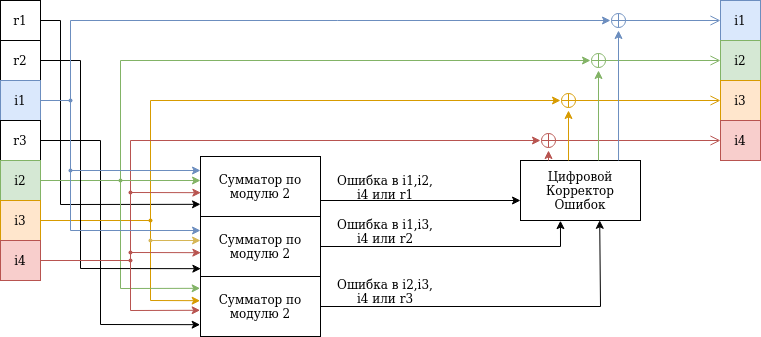

The diagram above was exported from draw.io. Its source (the exported page's mxGraphModel, read from the mxfile embedded in the PNG):
<mxGraphModel dx="1364" dy="793" grid="1" gridSize="10" guides="1" tooltips="1" connect="1" arrows="1" fold="1" page="1" pageScale="1" pageWidth="1100" pageHeight="850" background="none" math="0" shadow="0">
  <root>
    <mxCell id="0" />
    <mxCell id="1" parent="0" />
    <mxCell id="Lm6BFifpudh2_kmQaHRf-1" value="&lt;div&gt;r1&lt;/div&gt;" style="whiteSpace=wrap;html=1;aspect=fixed;" parent="1" vertex="1">
      <mxGeometry x="40" y="40" width="40" height="40" as="geometry" />
    </mxCell>
    <mxCell id="Lm6BFifpudh2_kmQaHRf-2" value="&lt;div&gt;r2&lt;/div&gt;" style="whiteSpace=wrap;html=1;aspect=fixed;" parent="1" vertex="1">
      <mxGeometry x="40" y="80" width="40" height="40" as="geometry" />
    </mxCell>
    <mxCell id="Lm6BFifpudh2_kmQaHRf-3" value="i1" style="whiteSpace=wrap;html=1;aspect=fixed;fillColor=#dae8fc;strokeColor=#6c8ebf;" parent="1" vertex="1">
      <mxGeometry x="40" y="120" width="40" height="40" as="geometry" />
    </mxCell>
    <mxCell id="Lm6BFifpudh2_kmQaHRf-4" value="r3" style="whiteSpace=wrap;html=1;aspect=fixed;" parent="1" vertex="1">
      <mxGeometry x="40" y="160" width="40" height="40" as="geometry" />
    </mxCell>
    <mxCell id="Lm6BFifpudh2_kmQaHRf-5" value="i2" style="whiteSpace=wrap;html=1;aspect=fixed;fillColor=#d5e8d4;strokeColor=#82b366;" parent="1" vertex="1">
      <mxGeometry x="40" y="200" width="40" height="40" as="geometry" />
    </mxCell>
    <mxCell id="Lm6BFifpudh2_kmQaHRf-6" value="i3" style="whiteSpace=wrap;html=1;aspect=fixed;fillColor=#ffe6cc;strokeColor=#d79b00;" parent="1" vertex="1">
      <mxGeometry x="40" y="240" width="40" height="40" as="geometry" />
    </mxCell>
    <mxCell id="Lm6BFifpudh2_kmQaHRf-7" value="i4" style="whiteSpace=wrap;html=1;aspect=fixed;fillColor=#f8cecc;strokeColor=#b85450;" parent="1" vertex="1">
      <mxGeometry x="40" y="280" width="40" height="40" as="geometry" />
    </mxCell>
    <mxCell id="Lm6BFifpudh2_kmQaHRf-8" value="Сумматор по модулю 2" style="rounded=0;whiteSpace=wrap;html=1;" parent="1" vertex="1">
      <mxGeometry x="240" y="196" width="120" height="60" as="geometry" />
    </mxCell>
    <mxCell id="Lm6BFifpudh2_kmQaHRf-9" value="Сумматор по модулю 2" style="rounded=0;whiteSpace=wrap;html=1;" parent="1" vertex="1">
      <mxGeometry x="240" y="256" width="120" height="60" as="geometry" />
    </mxCell>
    <mxCell id="Lm6BFifpudh2_kmQaHRf-10" value="Сумматор по модулю 2" style="rounded=0;whiteSpace=wrap;html=1;" parent="1" vertex="1">
      <mxGeometry x="240" y="316" width="120" height="60" as="geometry" />
    </mxCell>
    <mxCell id="Lm6BFifpudh2_kmQaHRf-11" value="Цифровой Корректор Ошибок" style="rounded=0;whiteSpace=wrap;html=1;" parent="1" vertex="1">
      <mxGeometry x="560" y="200" width="120" height="60" as="geometry" />
    </mxCell>
    <mxCell id="Lm6BFifpudh2_kmQaHRf-12" value="&lt;div&gt;i1&lt;/div&gt;" style="whiteSpace=wrap;html=1;aspect=fixed;fillColor=#dae8fc;strokeColor=#6c8ebf;" parent="1" vertex="1">
      <mxGeometry x="760" y="40" width="40" height="40" as="geometry" />
    </mxCell>
    <mxCell id="Lm6BFifpudh2_kmQaHRf-13" value="&lt;div&gt;i2&lt;/div&gt;" style="whiteSpace=wrap;html=1;aspect=fixed;fillColor=#d5e8d4;strokeColor=#82b366;" parent="1" vertex="1">
      <mxGeometry x="760" y="80" width="40" height="40" as="geometry" />
    </mxCell>
    <mxCell id="Lm6BFifpudh2_kmQaHRf-14" value="&lt;div&gt;i3&lt;/div&gt;" style="whiteSpace=wrap;html=1;aspect=fixed;fillColor=#ffe6cc;strokeColor=#d79b00;" parent="1" vertex="1">
      <mxGeometry x="760" y="120" width="40" height="40" as="geometry" />
    </mxCell>
    <mxCell id="Lm6BFifpudh2_kmQaHRf-15" value="&lt;div&gt;i4&lt;/div&gt;" style="whiteSpace=wrap;html=1;aspect=fixed;fillColor=#f8cecc;strokeColor=#b85450;" parent="1" vertex="1">
      <mxGeometry x="760" y="160" width="40" height="40" as="geometry" />
    </mxCell>
    <mxCell id="Lm6BFifpudh2_kmQaHRf-24" value="" style="endArrow=classic;html=1;rounded=0;exitX=1;exitY=0.5;exitDx=0;exitDy=0;entryX=0.333;entryY=1.003;entryDx=0;entryDy=0;entryPerimeter=0;" parent="1" source="Lm6BFifpudh2_kmQaHRf-9" target="Lm6BFifpudh2_kmQaHRf-11" edge="1">
      <mxGeometry width="50" height="50" relative="1" as="geometry">
        <mxPoint x="380" y="350" as="sourcePoint" />
        <mxPoint x="560" y="290" as="targetPoint" />
        <Array as="points">
          <mxPoint x="600" y="286" />
        </Array>
      </mxGeometry>
    </mxCell>
    <mxCell id="Lm6BFifpudh2_kmQaHRf-25" value="" style="endArrow=classic;html=1;rounded=0;exitX=1;exitY=0.5;exitDx=0;exitDy=0;entryX=0.66;entryY=0.997;entryDx=0;entryDy=0;entryPerimeter=0;" parent="1" source="Lm6BFifpudh2_kmQaHRf-10" target="Lm6BFifpudh2_kmQaHRf-11" edge="1">
      <mxGeometry width="50" height="50" relative="1" as="geometry">
        <mxPoint x="380" y="350" as="sourcePoint" />
        <mxPoint x="580" y="310" as="targetPoint" />
        <Array as="points">
          <mxPoint x="640" y="346" />
        </Array>
      </mxGeometry>
    </mxCell>
    <mxCell id="Lm6BFifpudh2_kmQaHRf-33" value="" style="endArrow=none;html=1;rounded=0;entryDx=0;entryDy=0;" parent="1" edge="1">
      <mxGeometry width="50" height="50" relative="1" as="geometry">
        <mxPoint x="160" y="270" as="sourcePoint" />
        <mxPoint x="160" y="270" as="targetPoint" />
      </mxGeometry>
    </mxCell>
    <mxCell id="Lm6BFifpudh2_kmQaHRf-37" value="" style="endArrow=none;html=1;rounded=0;entryDx=0;entryDy=0;" parent="1" edge="1">
      <mxGeometry width="50" height="50" relative="1" as="geometry">
        <mxPoint x="120" y="140" as="sourcePoint" />
        <mxPoint x="120" y="140" as="targetPoint" />
        <Array as="points" />
      </mxGeometry>
    </mxCell>
    <mxCell id="Lm6BFifpudh2_kmQaHRf-39" value="" style="endArrow=classic;html=1;rounded=0;exitX=1;exitY=0.5;exitDx=0;exitDy=0;entryX=0;entryY=0.797;entryDx=0;entryDy=0;entryPerimeter=0;" parent="1" source="Lm6BFifpudh2_kmQaHRf-1" target="Lm6BFifpudh2_kmQaHRf-8" edge="1">
      <mxGeometry width="50" height="50" relative="1" as="geometry">
        <mxPoint x="370" y="260" as="sourcePoint" />
        <mxPoint x="220" y="290" as="targetPoint" />
        <Array as="points">
          <mxPoint x="100" y="60" />
          <mxPoint x="100" y="244" />
        </Array>
      </mxGeometry>
    </mxCell>
    <mxCell id="Lm6BFifpudh2_kmQaHRf-41" value="" style="endArrow=classic;html=1;rounded=0;exitX=1;exitY=0.5;exitDx=0;exitDy=0;entryX=-0.003;entryY=0.803;entryDx=0;entryDy=0;entryPerimeter=0;" parent="1" source="Lm6BFifpudh2_kmQaHRf-4" target="Lm6BFifpudh2_kmQaHRf-10" edge="1">
      <mxGeometry width="50" height="50" relative="1" as="geometry">
        <mxPoint x="260" y="240" as="sourcePoint" />
        <mxPoint x="190" y="230" as="targetPoint" />
        <Array as="points">
          <mxPoint x="140" y="180" />
          <mxPoint x="140" y="364" />
        </Array>
      </mxGeometry>
    </mxCell>
    <mxCell id="Lm6BFifpudh2_kmQaHRf-55" value="" style="endArrow=classic;html=1;rounded=0;exitX=1;exitY=0.5;exitDx=0;exitDy=0;entryX=-0.003;entryY=0.403;entryDx=0;entryDy=0;entryPerimeter=0;fillColor=#ffe6cc;strokeColor=#d79b00;" parent="1" source="Lm6BFifpudh2_kmQaHRf-6" target="Lm6BFifpudh2_kmQaHRf-10" edge="1">
      <mxGeometry width="50" height="50" relative="1" as="geometry">
        <mxPoint x="100" y="250" as="sourcePoint" />
        <mxPoint x="330" y="240" as="targetPoint" />
        <Array as="points">
          <mxPoint x="190" y="260" />
          <mxPoint x="190" y="340" />
        </Array>
      </mxGeometry>
    </mxCell>
    <mxCell id="Lm6BFifpudh2_kmQaHRf-62" value="" style="endArrow=classic;html=1;rounded=0;startArrow=none;fillColor=#ffe6cc;strokeColor=#d79b00;" parent="1" source="Lm6BFifpudh2_kmQaHRf-73" edge="1">
      <mxGeometry width="50" height="50" relative="1" as="geometry">
        <mxPoint x="190" y="260" as="sourcePoint" />
        <mxPoint x="600" y="140" as="targetPoint" />
        <Array as="points">
          <mxPoint x="190" y="140" />
        </Array>
      </mxGeometry>
    </mxCell>
    <mxCell id="Lm6BFifpudh2_kmQaHRf-63" value="" style="endArrow=classic;html=1;rounded=0;exitX=1;exitY=0.5;exitDx=0;exitDy=0;entryX=-0.003;entryY=0.197;entryDx=0;entryDy=0;entryPerimeter=0;fillColor=#d5e8d4;strokeColor=#82b366;" parent="1" source="Lm6BFifpudh2_kmQaHRf-5" target="Lm6BFifpudh2_kmQaHRf-10" edge="1">
      <mxGeometry width="50" height="50" relative="1" as="geometry">
        <mxPoint x="250" y="300" as="sourcePoint" />
        <mxPoint x="300" y="250" as="targetPoint" />
        <Array as="points">
          <mxPoint x="160" y="220" />
          <mxPoint x="160" y="328" />
        </Array>
      </mxGeometry>
    </mxCell>
    <mxCell id="Lm6BFifpudh2_kmQaHRf-66" value="" style="endArrow=classic;html=1;rounded=0;" parent="1" edge="1">
      <mxGeometry width="50" height="50" relative="1" as="geometry">
        <mxPoint x="360" y="240" as="sourcePoint" />
        <mxPoint x="560" y="240" as="targetPoint" />
      </mxGeometry>
    </mxCell>
    <mxCell id="Lm6BFifpudh2_kmQaHRf-67" value="" style="endArrow=classic;html=1;rounded=0;entryX=0.003;entryY=0.803;entryDx=0;entryDy=0;entryPerimeter=0;exitX=1;exitY=0.5;exitDx=0;exitDy=0;" parent="1" source="Lm6BFifpudh2_kmQaHRf-2" edge="1">
      <mxGeometry width="50" height="50" relative="1" as="geometry">
        <mxPoint x="80" y="104" as="sourcePoint" />
        <mxPoint x="240.36" y="308.18000000000006" as="targetPoint" />
        <Array as="points">
          <mxPoint x="120" y="100" />
          <mxPoint x="120" y="308" />
        </Array>
      </mxGeometry>
    </mxCell>
    <mxCell id="Lm6BFifpudh2_kmQaHRf-70" value="" style="endArrow=classic;html=1;rounded=0;entryX=0.003;entryY=0.603;entryDx=0;entryDy=0;entryPerimeter=0;fillColor=#f8cecc;strokeColor=#b85450;" parent="1" target="Lm6BFifpudh2_kmQaHRf-9" edge="1">
      <mxGeometry width="50" height="50" relative="1" as="geometry">
        <mxPoint x="170" y="292" as="sourcePoint" />
        <mxPoint x="280" y="200" as="targetPoint" />
      </mxGeometry>
    </mxCell>
    <mxCell id="Lm6BFifpudh2_kmQaHRf-71" value="" style="endArrow=classic;html=1;rounded=0;exitDx=0;exitDy=0;entryX=-0.003;entryY=0.563;entryDx=0;entryDy=0;entryPerimeter=0;startArrow=none;fillColor=#f8cecc;strokeColor=#b85450;" parent="1" source="Lm6BFifpudh2_kmQaHRf-75" target="Lm6BFifpudh2_kmQaHRf-10" edge="1">
      <mxGeometry width="50" height="50" relative="1" as="geometry">
        <mxPoint x="230" y="250" as="sourcePoint" />
        <mxPoint x="280" y="200" as="targetPoint" />
        <Array as="points">
          <mxPoint x="170" y="300" />
          <mxPoint x="170" y="350" />
        </Array>
      </mxGeometry>
    </mxCell>
    <mxCell id="Lm6BFifpudh2_kmQaHRf-72" value="" style="endArrow=classic;html=1;rounded=0;entryX=0.003;entryY=0.603;entryDx=0;entryDy=0;entryPerimeter=0;startArrow=none;fillColor=#f8cecc;strokeColor=#b85450;" parent="1" source="Lm6BFifpudh2_kmQaHRf-78" target="Lm6BFifpudh2_kmQaHRf-8" edge="1">
      <mxGeometry width="50" height="50" relative="1" as="geometry">
        <mxPoint x="170" y="300" as="sourcePoint" />
        <mxPoint x="280" y="200" as="targetPoint" />
        <Array as="points">
          <mxPoint x="170" y="232" />
        </Array>
      </mxGeometry>
    </mxCell>
    <mxCell id="Lm6BFifpudh2_kmQaHRf-73" value="" style="shape=waypoint;sketch=0;fillStyle=solid;size=6;pointerEvents=1;points=[];fillColor=#ffe6cc;resizable=0;rotatable=0;perimeter=centerPerimeter;snapToPoint=1;strokeColor=#d79b00;strokeWidth=0;" parent="1" vertex="1">
      <mxGeometry x="170" y="240" width="40" height="40" as="geometry" />
    </mxCell>
    <mxCell id="Lm6BFifpudh2_kmQaHRf-74" value="" style="endArrow=none;html=1;rounded=0;entryDx=0;entryDy=0;" parent="1" target="Lm6BFifpudh2_kmQaHRf-73" edge="1">
      <mxGeometry width="50" height="50" relative="1" as="geometry">
        <mxPoint x="190" y="260" as="sourcePoint" />
        <mxPoint x="760" y="140" as="targetPoint" />
        <Array as="points" />
      </mxGeometry>
    </mxCell>
    <mxCell id="Lm6BFifpudh2_kmQaHRf-75" value="" style="shape=waypoint;sketch=0;fillStyle=solid;size=6;pointerEvents=1;points=[];fillColor=#f8cecc;resizable=0;rotatable=0;perimeter=centerPerimeter;snapToPoint=1;strokeColor=#b85450;strokeWidth=0;" parent="1" vertex="1">
      <mxGeometry x="150" y="280" width="40" height="40" as="geometry" />
    </mxCell>
    <mxCell id="Lm6BFifpudh2_kmQaHRf-76" value="" style="endArrow=none;html=1;rounded=0;exitX=1;exitY=0.5;exitDx=0;exitDy=0;entryDx=0;entryDy=0;entryPerimeter=0;fillColor=#f8cecc;strokeColor=#b85450;" parent="1" source="Lm6BFifpudh2_kmQaHRf-7" target="Lm6BFifpudh2_kmQaHRf-75" edge="1">
      <mxGeometry width="50" height="50" relative="1" as="geometry">
        <mxPoint x="80" y="300" as="sourcePoint" />
        <mxPoint x="239.64" y="349.78" as="targetPoint" />
        <Array as="points" />
      </mxGeometry>
    </mxCell>
    <mxCell id="Lm6BFifpudh2_kmQaHRf-77" value="" style="shape=waypoint;sketch=0;fillStyle=solid;size=6;pointerEvents=1;points=[];fillColor=#f8cecc;resizable=0;rotatable=0;perimeter=centerPerimeter;snapToPoint=1;strokeColor=#b85450;strokeWidth=0;" parent="1" vertex="1">
      <mxGeometry x="150" y="272" width="40" height="40" as="geometry" />
    </mxCell>
    <mxCell id="Lm6BFifpudh2_kmQaHRf-78" value="" style="shape=waypoint;sketch=0;fillStyle=solid;size=6;pointerEvents=1;points=[];fillColor=#f8cecc;resizable=0;rotatable=0;perimeter=centerPerimeter;snapToPoint=1;strokeColor=#b85450;strokeWidth=0;" parent="1" vertex="1">
      <mxGeometry x="150" y="212" width="40" height="40" as="geometry" />
    </mxCell>
    <mxCell id="Lm6BFifpudh2_kmQaHRf-79" value="" style="endArrow=none;html=1;rounded=0;entryDx=0;entryDy=0;entryPerimeter=0;fillColor=#f8cecc;strokeColor=#b85450;" parent="1" target="Lm6BFifpudh2_kmQaHRf-78" edge="1">
      <mxGeometry width="50" height="50" relative="1" as="geometry">
        <mxPoint x="170" y="300" as="sourcePoint" />
        <mxPoint x="240.36" y="232.18000000000006" as="targetPoint" />
        <Array as="points" />
      </mxGeometry>
    </mxCell>
    <mxCell id="Lm6BFifpudh2_kmQaHRf-80" value="" style="endArrow=classic;html=1;rounded=0;fillColor=#f8cecc;strokeColor=#b85450;" parent="1" source="Lm6BFifpudh2_kmQaHRf-78" edge="1">
      <mxGeometry width="50" height="50" relative="1" as="geometry">
        <mxPoint x="230" y="250" as="sourcePoint" />
        <mxPoint x="580" y="180" as="targetPoint" />
        <Array as="points">
          <mxPoint x="170" y="180" />
        </Array>
      </mxGeometry>
    </mxCell>
    <mxCell id="Lm6BFifpudh2_kmQaHRf-81" value="" style="endArrow=classic;html=1;rounded=0;exitX=0.99;exitY=0.295;exitDx=0;exitDy=0;exitPerimeter=0;entryX=0;entryY=0.4;entryDx=0;entryDy=0;entryPerimeter=0;fillColor=#fff2cc;strokeColor=#d6b656;" parent="1" target="Lm6BFifpudh2_kmQaHRf-9" edge="1">
      <mxGeometry width="50" height="50" relative="1" as="geometry">
        <mxPoint x="190" y="280" as="sourcePoint" />
        <mxPoint x="260" y="276.7692307692307" as="targetPoint" />
      </mxGeometry>
    </mxCell>
    <mxCell id="Lm6BFifpudh2_kmQaHRf-82" value="" style="shape=waypoint;sketch=0;fillStyle=solid;size=6;pointerEvents=1;points=[];fillColor=#fff2cc;resizable=0;rotatable=0;perimeter=centerPerimeter;snapToPoint=1;strokeColor=#d6b656;strokeWidth=0;" parent="1" vertex="1">
      <mxGeometry x="170" y="260" width="40" height="40" as="geometry" />
    </mxCell>
    <mxCell id="Lm6BFifpudh2_kmQaHRf-83" value="" style="endArrow=classic;html=1;rounded=0;entryX=0;entryY=0.4;entryDx=0;entryDy=0;entryPerimeter=0;fillColor=#d5e8d4;strokeColor=#82b366;" parent="1" target="Lm6BFifpudh2_kmQaHRf-8" edge="1">
      <mxGeometry width="50" height="50" relative="1" as="geometry">
        <mxPoint x="160" y="220" as="sourcePoint" />
        <mxPoint x="239" y="220" as="targetPoint" />
      </mxGeometry>
    </mxCell>
    <mxCell id="Lm6BFifpudh2_kmQaHRf-84" value="" style="shape=waypoint;sketch=0;fillStyle=solid;size=6;pointerEvents=1;points=[];fillColor=#d5e8d4;resizable=0;rotatable=0;perimeter=centerPerimeter;snapToPoint=1;strokeColor=#82b366;strokeWidth=0;" parent="1" vertex="1">
      <mxGeometry x="140" y="200" width="40" height="40" as="geometry" />
    </mxCell>
    <mxCell id="Lm6BFifpudh2_kmQaHRf-85" value="" style="endArrow=classic;html=1;rounded=0;exitX=0.51;exitY=0.405;exitDx=0;exitDy=0;exitPerimeter=0;fillColor=#d5e8d4;strokeColor=#82b366;" parent="1" source="Lm6BFifpudh2_kmQaHRf-84" edge="1">
      <mxGeometry width="50" height="50" relative="1" as="geometry">
        <mxPoint x="270" y="250" as="sourcePoint" />
        <mxPoint x="630" y="100" as="targetPoint" />
        <Array as="points">
          <mxPoint x="160" y="100" />
        </Array>
      </mxGeometry>
    </mxCell>
    <mxCell id="Lm6BFifpudh2_kmQaHRf-86" value="" style="endArrow=classic;html=1;rounded=0;exitDx=0;exitDy=0;startArrow=none;fillColor=#dae8fc;strokeColor=#6c8ebf;" parent="1" source="Lm6BFifpudh2_kmQaHRf-91" edge="1">
      <mxGeometry width="50" height="50" relative="1" as="geometry">
        <mxPoint x="110" y="270" as="sourcePoint" />
        <mxPoint x="240" y="270" as="targetPoint" />
        <Array as="points">
          <mxPoint x="110" y="140" />
          <mxPoint x="110" y="270" />
        </Array>
      </mxGeometry>
    </mxCell>
    <mxCell id="Lm6BFifpudh2_kmQaHRf-87" value="" style="endArrow=classic;html=1;rounded=0;fillColor=#dae8fc;strokeColor=#6c8ebf;" parent="1" source="Lm6BFifpudh2_kmQaHRf-88" edge="1">
      <mxGeometry width="50" height="50" relative="1" as="geometry">
        <mxPoint x="120" y="210" as="sourcePoint" />
        <mxPoint x="240" y="210" as="targetPoint" />
      </mxGeometry>
    </mxCell>
    <mxCell id="Lm6BFifpudh2_kmQaHRf-88" value="" style="shape=waypoint;sketch=0;fillStyle=solid;size=6;pointerEvents=1;points=[];fillColor=#dae8fc;resizable=0;rotatable=0;perimeter=centerPerimeter;snapToPoint=1;strokeColor=#6c8ebf;strokeWidth=0;" parent="1" vertex="1">
      <mxGeometry x="90" y="190" width="40" height="40" as="geometry" />
    </mxCell>
    <mxCell id="Lm6BFifpudh2_kmQaHRf-90" value="" style="endArrow=classic;html=1;rounded=0;fillColor=#dae8fc;strokeColor=#6c8ebf;" parent="1" edge="1">
      <mxGeometry width="50" height="50" relative="1" as="geometry">
        <mxPoint x="110" y="140" as="sourcePoint" />
        <mxPoint x="650" y="60" as="targetPoint" />
        <Array as="points">
          <mxPoint x="110" y="60" />
        </Array>
      </mxGeometry>
    </mxCell>
    <mxCell id="Lm6BFifpudh2_kmQaHRf-91" value="" style="shape=waypoint;sketch=0;fillStyle=solid;size=6;pointerEvents=1;points=[];fillColor=#dae8fc;resizable=0;rotatable=0;perimeter=centerPerimeter;snapToPoint=1;strokeColor=#6c8ebf;strokeWidth=0;" parent="1" vertex="1">
      <mxGeometry x="90" y="120" width="40" height="40" as="geometry" />
    </mxCell>
    <mxCell id="Lm6BFifpudh2_kmQaHRf-92" value="" style="endArrow=none;html=1;rounded=0;exitX=1;exitY=0.5;exitDx=0;exitDy=0;fillColor=#dae8fc;strokeColor=#6c8ebf;" parent="1" source="Lm6BFifpudh2_kmQaHRf-3" target="Lm6BFifpudh2_kmQaHRf-91" edge="1">
      <mxGeometry width="50" height="50" relative="1" as="geometry">
        <mxPoint x="80" y="140" as="sourcePoint" />
        <mxPoint x="240" y="270" as="targetPoint" />
        <Array as="points" />
      </mxGeometry>
    </mxCell>
    <mxCell id="Lm6BFifpudh2_kmQaHRf-93" value="" style="endArrow=open;startArrow=circlePlus;endFill=0;startFill=0;endSize=8;html=1;rounded=0;entryX=0;entryY=0.5;entryDx=0;entryDy=0;fillColor=#f8cecc;strokeColor=#b85450;" parent="1" target="Lm6BFifpudh2_kmQaHRf-15" edge="1">
      <mxGeometry width="160" relative="1" as="geometry">
        <mxPoint x="580" y="180" as="sourcePoint" />
        <mxPoint x="740" y="240" as="targetPoint" />
      </mxGeometry>
    </mxCell>
    <mxCell id="Lm6BFifpudh2_kmQaHRf-94" value="" style="endArrow=classic;html=1;rounded=0;fillColor=#f8cecc;strokeColor=#b85450;" parent="1" edge="1">
      <mxGeometry width="50" height="50" relative="1" as="geometry">
        <mxPoint x="588" y="200" as="sourcePoint" />
        <mxPoint x="588" y="190" as="targetPoint" />
      </mxGeometry>
    </mxCell>
    <mxCell id="Lm6BFifpudh2_kmQaHRf-95" value="" style="endArrow=classic;html=1;rounded=0;exitX=0.417;exitY=0;exitDx=0;exitDy=0;exitPerimeter=0;fillColor=#ffe6cc;strokeColor=#d79b00;" parent="1" edge="1">
      <mxGeometry width="50" height="50" relative="1" as="geometry">
        <mxPoint x="608.04" y="200" as="sourcePoint" />
        <mxPoint x="608" y="150" as="targetPoint" />
      </mxGeometry>
    </mxCell>
    <mxCell id="Lm6BFifpudh2_kmQaHRf-96" value="" style="endArrow=open;startArrow=circlePlus;endFill=0;startFill=0;endSize=8;html=1;rounded=0;entryX=0;entryY=0.5;entryDx=0;entryDy=0;fillColor=#ffe6cc;strokeColor=#d79b00;" parent="1" target="Lm6BFifpudh2_kmQaHRf-14" edge="1">
      <mxGeometry width="160" relative="1" as="geometry">
        <mxPoint x="600" y="140" as="sourcePoint" />
        <mxPoint x="730" y="250" as="targetPoint" />
      </mxGeometry>
    </mxCell>
    <mxCell id="Lm6BFifpudh2_kmQaHRf-97" value="" style="endArrow=open;startArrow=circlePlus;endFill=0;startFill=0;endSize=8;html=1;rounded=0;entryX=0;entryY=0.5;entryDx=0;entryDy=0;fillColor=#dae8fc;strokeColor=#6c8ebf;" parent="1" target="Lm6BFifpudh2_kmQaHRf-12" edge="1">
      <mxGeometry width="160" relative="1" as="geometry">
        <mxPoint x="650" y="60" as="sourcePoint" />
        <mxPoint x="840" y="79.99999999999999" as="targetPoint" />
      </mxGeometry>
    </mxCell>
    <mxCell id="Lm6BFifpudh2_kmQaHRf-98" value="" style="endArrow=open;startArrow=circlePlus;endFill=0;startFill=0;endSize=8;html=1;rounded=0;entryX=0;entryY=0.5;entryDx=0;entryDy=0;fillColor=#d5e8d4;strokeColor=#82b366;" parent="1" target="Lm6BFifpudh2_kmQaHRf-13" edge="1">
      <mxGeometry width="160" relative="1" as="geometry">
        <mxPoint x="630" y="100" as="sourcePoint" />
        <mxPoint x="890" y="295.76" as="targetPoint" />
      </mxGeometry>
    </mxCell>
    <mxCell id="Lm6BFifpudh2_kmQaHRf-99" value="" style="endArrow=classic;html=1;rounded=0;exitX=0.917;exitY=0;exitDx=0;exitDy=0;exitPerimeter=0;fillColor=#dae8fc;strokeColor=#6c8ebf;" parent="1" edge="1">
      <mxGeometry width="50" height="50" relative="1" as="geometry">
        <mxPoint x="658.04" y="200" as="sourcePoint" />
        <mxPoint x="658" y="70" as="targetPoint" />
      </mxGeometry>
    </mxCell>
    <mxCell id="Lm6BFifpudh2_kmQaHRf-100" value="" style="endArrow=classic;html=1;rounded=0;exitX=0.75;exitY=0;exitDx=0;exitDy=0;fillColor=#d5e8d4;strokeColor=#82b366;" parent="1" edge="1">
      <mxGeometry width="50" height="50" relative="1" as="geometry">
        <mxPoint x="638" y="200" as="sourcePoint" />
        <mxPoint x="638" y="110" as="targetPoint" />
      </mxGeometry>
    </mxCell>
    <mxCell id="Lm6BFifpudh2_kmQaHRf-101" value="Ошибка в i1,i2, i4 или r1" style="text;html=1;strokeColor=none;fillColor=none;align=center;verticalAlign=middle;whiteSpace=wrap;rounded=0;strokeWidth=0;" parent="1" vertex="1">
      <mxGeometry x="370" y="212" width="110" height="30" as="geometry" />
    </mxCell>
    <mxCell id="Lm6BFifpudh2_kmQaHRf-102" value="Ошибка в i1,i3, i4 или r2" style="text;html=1;strokeColor=none;fillColor=none;align=center;verticalAlign=middle;whiteSpace=wrap;rounded=0;strokeWidth=0;" parent="1" vertex="1">
      <mxGeometry x="370" y="256" width="110" height="30" as="geometry" />
    </mxCell>
    <mxCell id="Lm6BFifpudh2_kmQaHRf-103" value="Ошибка в i2,i3, i4 или r3" style="text;html=1;strokeColor=none;fillColor=none;align=center;verticalAlign=middle;whiteSpace=wrap;rounded=0;strokeWidth=0;" parent="1" vertex="1">
      <mxGeometry x="370" y="316" width="110" height="30" as="geometry" />
    </mxCell>
  </root>
</mxGraphModel>